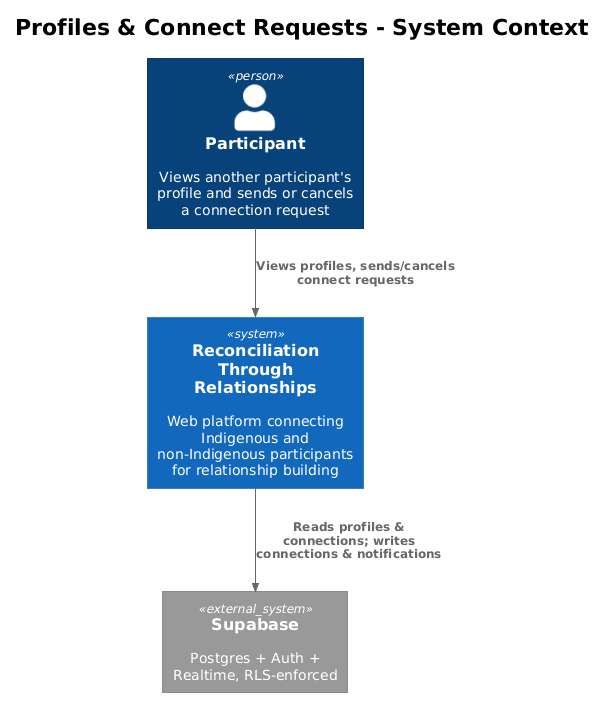

The diagram above was rendered by PlantUML. Its source (embedded in the PNG):
@startuml
!theme plain
!include <C4/C4_Context>
title Profiles & Connect Requests - System Context

Person(participant, "Participant", "Views another participant's profile and sends or cancels a connection request")
System(rtr, "Reconciliation Through Relationships", "Web platform connecting Indigenous and non-Indigenous participants for relationship building")
System_Ext(supabase, "Supabase", "Postgres + Auth + Realtime, RLS-enforced")

Rel(participant, rtr, "Views profiles, sends/cancels connect requests")
Rel(rtr, supabase, "Reads profiles & connections; writes connections & notifications")
@enduml